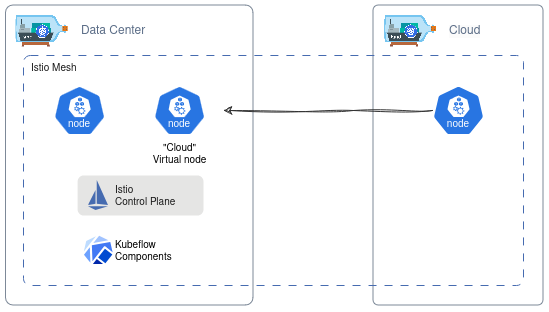

The diagram above was exported from draw.io. Its source (the exported page's mxGraphModel, read from the mxfile embedded in the PNG):
<mxGraphModel dx="972" dy="520" grid="1" gridSize="10" guides="1" tooltips="1" connect="1" arrows="1" fold="1" page="1" pageScale="1" pageWidth="850" pageHeight="1100" math="0" shadow="0">
  <root>
    <mxCell id="0" />
    <mxCell id="1" parent="0" />
    <mxCell id="gxgZ_JxPy3ureig0fP-V-1" value="" style="rounded=1;whiteSpace=wrap;html=1;fillColor=none;dashed=0;pointerEvents=0;strokeColor=#7D8998;align=left;verticalAlign=top;spacingLeft=30;fontFamily=Helvetica;fontSize=12;fontColor=#5A6C86;fontStyle=0;gradientColor=none;arcSize=3;" parent="1" vertex="1">
      <mxGeometry x="800" y="430" width="170" height="300" as="geometry" />
    </mxCell>
    <mxCell id="7XT-f2BbVogDMAvVeXqv-5" value="&lt;div style=&quot;font-size: 10px;&quot;&gt;&quot;Cloud&quot;&lt;/div&gt;&lt;div style=&quot;font-size: 10px;&quot;&gt;Virtual node&lt;/div&gt;" style="aspect=fixed;sketch=0;html=1;dashed=0;whitespace=wrap;verticalLabelPosition=bottom;verticalAlign=top;fillColor=#2875E2;strokeColor=#ffffff;points=[[0.005,0.63,0],[0.1,0.2,0],[0.9,0.2,0],[0.5,0,0],[0.995,0.63,0],[0.72,0.99,0],[0.5,1,0],[0.28,0.99,0]];shape=mxgraph.kubernetes.icon2;kubernetesLabel=1;prIcon=node;fontSize=10;" parent="1" vertex="1">
      <mxGeometry x="580" y="510" width="52.08" height="50" as="geometry" />
    </mxCell>
    <mxCell id="R5WZYyHzdts4sLzmupY7-2" value="&lt;span style=&quot;color: rgb(90, 108, 134); font-family: Helvetica; font-size: 12px; font-style: normal; font-variant-ligatures: normal; font-variant-caps: normal; font-weight: 400; letter-spacing: normal; orphans: 2; text-align: left; text-indent: 0px; text-transform: none; widows: 2; word-spacing: 0px; -webkit-text-stroke-width: 0px; white-space: normal; background-color: rgb(251, 251, 251); text-decoration-thickness: initial; text-decoration-style: initial; text-decoration-color: initial; display: inline !important; float: none;&quot;&gt;Cloud&lt;/span&gt;" style="text;whiteSpace=wrap;html=1;verticalAlign=middle;" parent="1" vertex="1">
      <mxGeometry x="874.31" y="447.75" width="36.73" height="16" as="geometry" />
    </mxCell>
    <mxCell id="R5WZYyHzdts4sLzmupY7-3" value="" style="shape=image;verticalLabelPosition=bottom;labelBackgroundColor=default;verticalAlign=top;aspect=fixed;imageAspect=0;image=https://kind.sigs.k8s.io/logo/logo.png;" parent="1" vertex="1">
      <mxGeometry x="811.04" y="440" width="52.23" height="31.5" as="geometry" />
    </mxCell>
    <mxCell id="R5WZYyHzdts4sLzmupY7-4" value="" style="rounded=1;whiteSpace=wrap;html=1;fillColor=none;dashed=0;pointerEvents=0;strokeColor=#7D8998;align=left;verticalAlign=top;spacingLeft=30;fontFamily=Helvetica;fontSize=12;fontColor=#5A6C86;fontStyle=0;gradientColor=none;arcSize=3;" parent="1" vertex="1">
      <mxGeometry x="432.48" y="430" width="247.52" height="300" as="geometry" />
    </mxCell>
    <mxCell id="R5WZYyHzdts4sLzmupY7-7" value="" style="aspect=fixed;sketch=0;html=1;dashed=0;whitespace=wrap;verticalLabelPosition=bottom;verticalAlign=top;fillColor=#2875E2;strokeColor=none;points=[[0.005,0.63,0],[0.1,0.2,0],[0.9,0.2,0],[0.5,0,0],[0.995,0.63,0],[0.72,0.99,0],[0.5,1,0],[0.28,0.99,0]];shape=mxgraph.kubernetes.icon2;kubernetesLabel=1;prIcon=node" parent="1" vertex="1">
      <mxGeometry x="480" y="510" width="52.08" height="50" as="geometry" />
    </mxCell>
    <mxCell id="R5WZYyHzdts4sLzmupY7-8" value="&lt;font color=&quot;#5a6c86&quot;&gt;Data Center&lt;/font&gt;" style="text;whiteSpace=wrap;html=1;verticalAlign=middle;" parent="1" vertex="1">
      <mxGeometry x="505.75" y="447.75" width="74.25" height="16" as="geometry" />
    </mxCell>
    <mxCell id="R5WZYyHzdts4sLzmupY7-9" value="" style="shape=image;verticalLabelPosition=bottom;labelBackgroundColor=default;verticalAlign=top;aspect=fixed;imageAspect=0;image=https://kind.sigs.k8s.io/logo/logo.png;" parent="1" vertex="1">
      <mxGeometry x="442.48" y="440" width="52.23" height="31.5" as="geometry" />
    </mxCell>
    <mxCell id="R5WZYyHzdts4sLzmupY7-16" value="Istio Mesh" style="rounded=1;whiteSpace=wrap;html=1;fillColor=none;dashed=1;pointerEvents=0;strokeColor=#466bb0;align=left;verticalAlign=top;spacingLeft=6;fontFamily=Helvetica;fontSize=10;fontColor=#1A1A1A;fontStyle=0;gradientColor=none;dashPattern=8 8;arcSize=3;" parent="1" vertex="1">
      <mxGeometry x="450" y="480" width="500" height="230" as="geometry" />
    </mxCell>
    <mxCell id="gxgZ_JxPy3ureig0fP-V-25" value="" style="aspect=fixed;sketch=0;html=1;dashed=0;whitespace=wrap;verticalLabelPosition=bottom;verticalAlign=top;fillColor=#2875E2;strokeColor=none;points=[[0.005,0.63,0],[0.1,0.2,0],[0.9,0.2,0],[0.5,0,0],[0.995,0.63,0],[0.72,0.99,0],[0.5,1,0],[0.28,0.99,0]];shape=mxgraph.kubernetes.icon2;kubernetesLabel=1;prIcon=node" parent="1" vertex="1">
      <mxGeometry x="858.96" y="510" width="52.08" height="50" as="geometry" />
    </mxCell>
    <mxCell id="7XT-f2BbVogDMAvVeXqv-10" style="edgeStyle=orthogonalEdgeStyle;rounded=0;orthogonalLoop=1;jettySize=auto;html=1;sketch=1;curveFitting=1;jiggle=2;strokeColor=#333333;" parent="1" source="gxgZ_JxPy3ureig0fP-V-25" edge="1">
      <mxGeometry relative="1" as="geometry">
        <mxPoint x="650" y="535" as="targetPoint" />
        <Array as="points">
          <mxPoint x="780" y="535" />
          <mxPoint x="780" y="535" />
        </Array>
      </mxGeometry>
    </mxCell>
    <mxCell id="R5WZYyHzdts4sLzmupY7-19" value="" style="rounded=1;whiteSpace=wrap;html=1;strokeColor=none;fillColor=#e5e5e4;" parent="1" vertex="1">
      <mxGeometry x="504.11" y="600" width="125.89" height="40" as="geometry" />
    </mxCell>
    <mxCell id="R5WZYyHzdts4sLzmupY7-24" value="Kubeflow&#10;Components" style="shape=image;aspect=fixed;image=data:image/svg+xml,(base64 omitted: 8116 chars);clipPath=inset(11.33% 30.67% 36.22% 29.67%);labelPosition=right;verticalLabelPosition=middle;align=left;verticalAlign=middle;fontSize=10;" parent="1" vertex="1">
      <mxGeometry x="510" y="660" width="30" height="29.75" as="geometry" />
    </mxCell>
    <mxCell id="EdEfE6UGUelVnnh3m2Zc-4" value="Istio&#10;Control Plane" style="shape=image;verticalLabelPosition=middle;labelBackgroundColor=none;verticalAlign=middle;aspect=fixed;imageAspect=0;image=https://www.vectorlogo.zone/logos/istioio/istioio-icon.svg;labelPosition=right;align=left;fontSize=10;fontColor=#1A1A1A;" parent="1" vertex="1">
      <mxGeometry x="510.00000000000006" y="605" width="30" height="30" as="geometry" />
    </mxCell>
  </root>
</mxGraphModel>